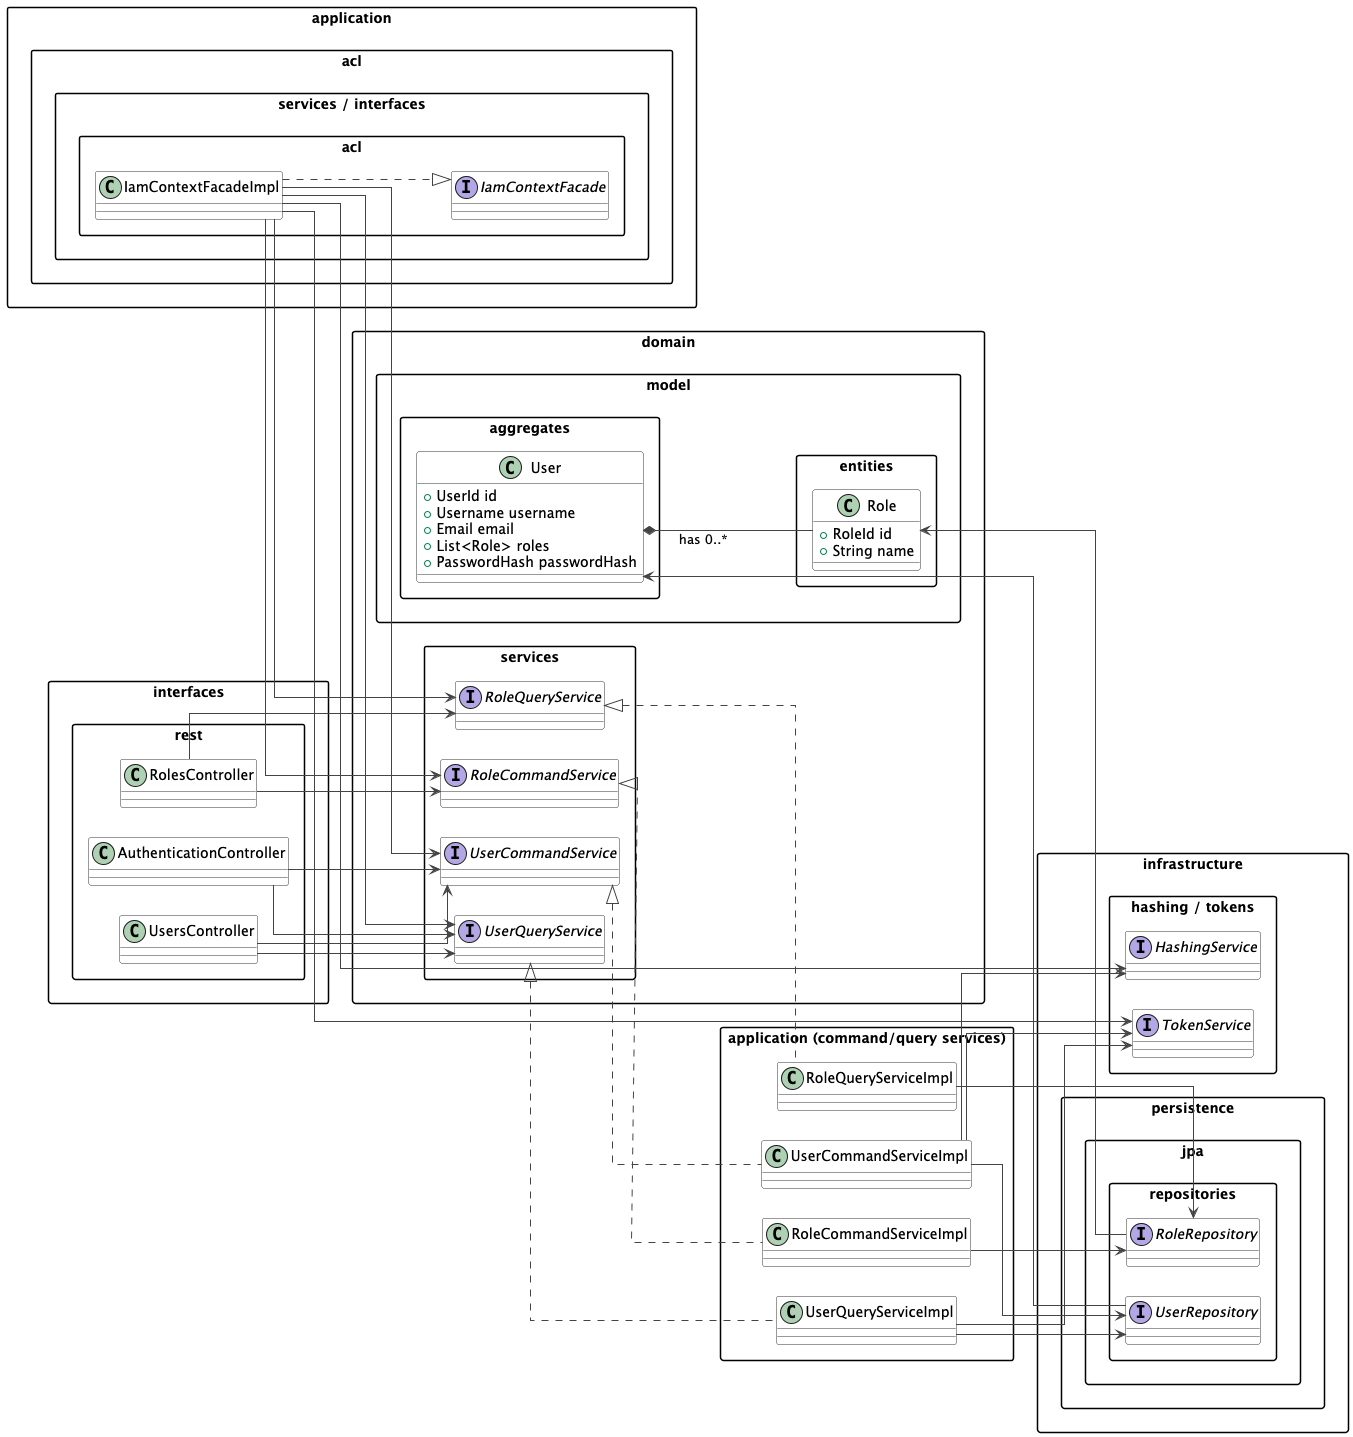

The diagram above was rendered by PlantUML. Its source (embedded in the PNG):
@startuml
' Bounded Context: iam
' Compact view: aggregates, services, repositories, controllers.
' Individual commands/queries/resources/assemblers are omitted for readability.

left to right direction
skinparam linetype ortho
skinparam nodesep 30
skinparam ranksep 50
skinparam shadowing false
skinparam packageStyle rectangle
skinparam class {
  BackgroundColor White
  ArrowColor #444444
  BorderColor #333333
}

package "domain.model.aggregates" {
  class User {
    +UserId id
    +Username username
    +Email email
    +List<Role> roles
    +PasswordHash passwordHash
  }
}

package "domain.model.entities" {
  class Role {
    +RoleId id
    +String name
  }
}

package "domain.services" {
  interface UserCommandService
  interface UserQueryService
  interface RoleCommandService
  interface RoleQueryService
}

package "application (command/query services)" {
  class UserCommandServiceImpl
  class UserQueryServiceImpl
  class RoleCommandServiceImpl
  class RoleQueryServiceImpl
}

package "infrastructure.persistence.jpa.repositories" {
  interface UserRepository
  interface RoleRepository
}

package "infrastructure.hashing / tokens" {
  interface HashingService
  interface TokenService
}

package "application.acl.services / interfaces.acl" {
  interface IamContextFacade
  class IamContextFacadeImpl
}

package "interfaces.rest" {
  class AuthenticationController
  class UsersController
  class RolesController
}

' Relationships
User *-- Role : "has 0..*"

UserRepository --> User
RoleRepository --> Role

UserCommandService <|.. UserCommandServiceImpl
UserQueryService <|.. UserQueryServiceImpl
RoleCommandService <|.. RoleCommandServiceImpl
RoleQueryService <|.. RoleQueryServiceImpl

UserCommandServiceImpl --> UserRepository
UserQueryServiceImpl --> UserRepository
RoleCommandServiceImpl --> RoleRepository
RoleQueryServiceImpl --> RoleRepository

UserCommandServiceImpl --> HashingService
UserCommandServiceImpl --> TokenService
UserQueryServiceImpl --> TokenService

AuthenticationController --> UserCommandService
AuthenticationController --> UserQueryService
UsersController --> UserCommandService
UsersController --> UserQueryService
RolesController --> RoleCommandService
RolesController --> RoleQueryService

IamContextFacadeImpl ..|> IamContextFacade
IamContextFacadeImpl --> UserCommandService
IamContextFacadeImpl --> UserQueryService
IamContextFacadeImpl --> RoleCommandService
IamContextFacadeImpl --> RoleQueryService
IamContextFacadeImpl --> TokenService
IamContextFacadeImpl --> HashingService

@enduml